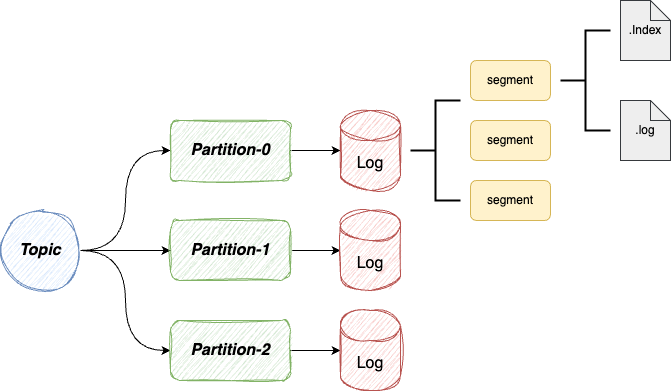

The diagram above was exported from draw.io. Its source (the exported page's mxGraphModel, read from the mxfile embedded in the PNG):
<mxGraphModel dx="1026" dy="658" grid="1" gridSize="10" guides="1" tooltips="1" connect="1" arrows="1" fold="1" page="1" pageScale="1" pageWidth="827" pageHeight="1169" math="0" shadow="0">
  <root>
    <mxCell id="0" />
    <mxCell id="1" parent="0" />
    <mxCell id="cUF7ikZiJLcheRtLroJ5-5" style="edgeStyle=orthogonalEdgeStyle;rounded=0;orthogonalLoop=1;jettySize=auto;html=1;exitX=1;exitY=0.5;exitDx=0;exitDy=0;entryX=0;entryY=0.5;entryDx=0;entryDy=0;curved=1;" edge="1" parent="1" source="cUF7ikZiJLcheRtLroJ5-1" target="cUF7ikZiJLcheRtLroJ5-2">
      <mxGeometry relative="1" as="geometry" />
    </mxCell>
    <mxCell id="cUF7ikZiJLcheRtLroJ5-6" style="edgeStyle=orthogonalEdgeStyle;rounded=0;orthogonalLoop=1;jettySize=auto;html=1;exitX=1;exitY=0.5;exitDx=0;exitDy=0;" edge="1" parent="1" source="cUF7ikZiJLcheRtLroJ5-1" target="cUF7ikZiJLcheRtLroJ5-3">
      <mxGeometry relative="1" as="geometry" />
    </mxCell>
    <mxCell id="cUF7ikZiJLcheRtLroJ5-7" style="edgeStyle=orthogonalEdgeStyle;rounded=0;orthogonalLoop=1;jettySize=auto;html=1;exitX=1;exitY=0.5;exitDx=0;exitDy=0;entryX=0;entryY=0.5;entryDx=0;entryDy=0;curved=1;" edge="1" parent="1" source="cUF7ikZiJLcheRtLroJ5-1" target="cUF7ikZiJLcheRtLroJ5-4">
      <mxGeometry relative="1" as="geometry" />
    </mxCell>
    <mxCell id="cUF7ikZiJLcheRtLroJ5-1" value="&lt;font style=&quot;font-size: 16px;&quot;&gt;&lt;b&gt;&lt;i&gt;Topic&lt;/i&gt;&lt;/b&gt;&lt;/font&gt;" style="ellipse;whiteSpace=wrap;html=1;aspect=fixed;fillColor=#dae8fc;strokeColor=#6c8ebf;sketch=1;curveFitting=1;jiggle=2;" vertex="1" parent="1">
      <mxGeometry x="80" y="310" width="80" height="80" as="geometry" />
    </mxCell>
    <mxCell id="cUF7ikZiJLcheRtLroJ5-8" style="edgeStyle=orthogonalEdgeStyle;rounded=0;orthogonalLoop=1;jettySize=auto;html=1;exitX=1;exitY=0.5;exitDx=0;exitDy=0;" edge="1" parent="1" source="cUF7ikZiJLcheRtLroJ5-2" target="cUF7ikZiJLcheRtLroJ5-9">
      <mxGeometry relative="1" as="geometry">
        <mxPoint x="450" y="250" as="targetPoint" />
      </mxGeometry>
    </mxCell>
    <mxCell id="cUF7ikZiJLcheRtLroJ5-2" value="&lt;font style=&quot;font-size: 16px;&quot;&gt;&lt;b&gt;&lt;i&gt;Partition-0&lt;/i&gt;&lt;/b&gt;&lt;/font&gt;" style="rounded=1;whiteSpace=wrap;html=1;fillColor=#d5e8d4;strokeColor=#82b366;sketch=1;curveFitting=1;jiggle=2;" vertex="1" parent="1">
      <mxGeometry x="250" y="220" width="120" height="60" as="geometry" />
    </mxCell>
    <mxCell id="cUF7ikZiJLcheRtLroJ5-10" style="edgeStyle=orthogonalEdgeStyle;rounded=0;orthogonalLoop=1;jettySize=auto;html=1;exitX=1;exitY=0.5;exitDx=0;exitDy=0;" edge="1" parent="1" source="cUF7ikZiJLcheRtLroJ5-3" target="cUF7ikZiJLcheRtLroJ5-11">
      <mxGeometry relative="1" as="geometry">
        <mxPoint x="420" y="350" as="targetPoint" />
      </mxGeometry>
    </mxCell>
    <mxCell id="cUF7ikZiJLcheRtLroJ5-3" value="&lt;font style=&quot;font-size: 16px;&quot;&gt;&lt;b&gt;&lt;i&gt;Partition-1&lt;/i&gt;&lt;/b&gt;&lt;/font&gt;" style="rounded=1;whiteSpace=wrap;html=1;fillColor=#d5e8d4;strokeColor=#82b366;sketch=1;curveFitting=1;jiggle=2;" vertex="1" parent="1">
      <mxGeometry x="250" y="320" width="120" height="60" as="geometry" />
    </mxCell>
    <mxCell id="cUF7ikZiJLcheRtLroJ5-12" style="edgeStyle=orthogonalEdgeStyle;rounded=0;orthogonalLoop=1;jettySize=auto;html=1;exitX=1;exitY=0.5;exitDx=0;exitDy=0;" edge="1" parent="1" source="cUF7ikZiJLcheRtLroJ5-4" target="cUF7ikZiJLcheRtLroJ5-13">
      <mxGeometry relative="1" as="geometry">
        <mxPoint x="420" y="450" as="targetPoint" />
      </mxGeometry>
    </mxCell>
    <mxCell id="cUF7ikZiJLcheRtLroJ5-4" value="&lt;font style=&quot;font-size: 16px;&quot;&gt;&lt;b&gt;&lt;i&gt;Partition-2&lt;/i&gt;&lt;/b&gt;&lt;/font&gt;" style="rounded=1;whiteSpace=wrap;html=1;fillColor=#d5e8d4;strokeColor=#82b366;sketch=1;curveFitting=1;jiggle=2;" vertex="1" parent="1">
      <mxGeometry x="250" y="420" width="120" height="60" as="geometry" />
    </mxCell>
    <mxCell id="cUF7ikZiJLcheRtLroJ5-9" value="&lt;font style=&quot;font-size: 16px;&quot;&gt;Log&lt;/font&gt;" style="shape=cylinder3;whiteSpace=wrap;html=1;boundedLbl=1;backgroundOutline=1;size=15;fillColor=#f8cecc;strokeColor=#b85450;sketch=1;curveFitting=1;jiggle=2;" vertex="1" parent="1">
      <mxGeometry x="420" y="210" width="60" height="80" as="geometry" />
    </mxCell>
    <mxCell id="cUF7ikZiJLcheRtLroJ5-11" value="&lt;font style=&quot;font-size: 16px;&quot;&gt;Log&lt;/font&gt;" style="shape=cylinder3;whiteSpace=wrap;html=1;boundedLbl=1;backgroundOutline=1;size=15;sketch=1;curveFitting=1;jiggle=2;fillColor=#f8cecc;strokeColor=#b85450;" vertex="1" parent="1">
      <mxGeometry x="420" y="310" width="60" height="80" as="geometry" />
    </mxCell>
    <mxCell id="cUF7ikZiJLcheRtLroJ5-13" value="&lt;font style=&quot;font-size: 16px;&quot;&gt;Log&lt;/font&gt;" style="shape=cylinder3;whiteSpace=wrap;html=1;boundedLbl=1;backgroundOutline=1;size=15;sketch=1;curveFitting=1;jiggle=2;fillColor=#f8cecc;strokeColor=#b85450;" vertex="1" parent="1">
      <mxGeometry x="420" y="410" width="60" height="80" as="geometry" />
    </mxCell>
    <mxCell id="cUF7ikZiJLcheRtLroJ5-14" value="" style="strokeWidth=2;html=1;shape=mxgraph.flowchart.annotation_2;align=left;labelPosition=right;pointerEvents=1;" vertex="1" parent="1">
      <mxGeometry x="490" y="200" width="50" height="100" as="geometry" />
    </mxCell>
    <mxCell id="cUF7ikZiJLcheRtLroJ5-15" value="segment" style="rounded=1;whiteSpace=wrap;html=1;fillColor=#fff2cc;strokeColor=#d6b656;" vertex="1" parent="1">
      <mxGeometry x="550" y="160" width="80" height="40" as="geometry" />
    </mxCell>
    <mxCell id="cUF7ikZiJLcheRtLroJ5-16" value="segment" style="rounded=1;whiteSpace=wrap;html=1;fillColor=#fff2cc;strokeColor=#d6b656;" vertex="1" parent="1">
      <mxGeometry x="550" y="220" width="80" height="40" as="geometry" />
    </mxCell>
    <mxCell id="cUF7ikZiJLcheRtLroJ5-17" value="segment" style="rounded=1;whiteSpace=wrap;html=1;fillColor=#fff2cc;strokeColor=#d6b656;" vertex="1" parent="1">
      <mxGeometry x="550" y="280" width="80" height="40" as="geometry" />
    </mxCell>
    <mxCell id="cUF7ikZiJLcheRtLroJ5-18" value="" style="strokeWidth=2;html=1;shape=mxgraph.flowchart.annotation_2;align=left;labelPosition=right;pointerEvents=1;" vertex="1" parent="1">
      <mxGeometry x="640" y="130" width="50" height="100" as="geometry" />
    </mxCell>
    <mxCell id="cUF7ikZiJLcheRtLroJ5-19" value=".Index" style="shape=note;size=20;whiteSpace=wrap;html=1;fillColor=#eeeeee;strokeColor=#36393d;" vertex="1" parent="1">
      <mxGeometry x="700" y="100" width="50" height="60" as="geometry" />
    </mxCell>
    <mxCell id="cUF7ikZiJLcheRtLroJ5-20" value=".log" style="shape=note;size=20;whiteSpace=wrap;html=1;fillColor=#eeeeee;strokeColor=#36393d;" vertex="1" parent="1">
      <mxGeometry x="700" y="200" width="50" height="60" as="geometry" />
    </mxCell>
  </root>
</mxGraphModel>